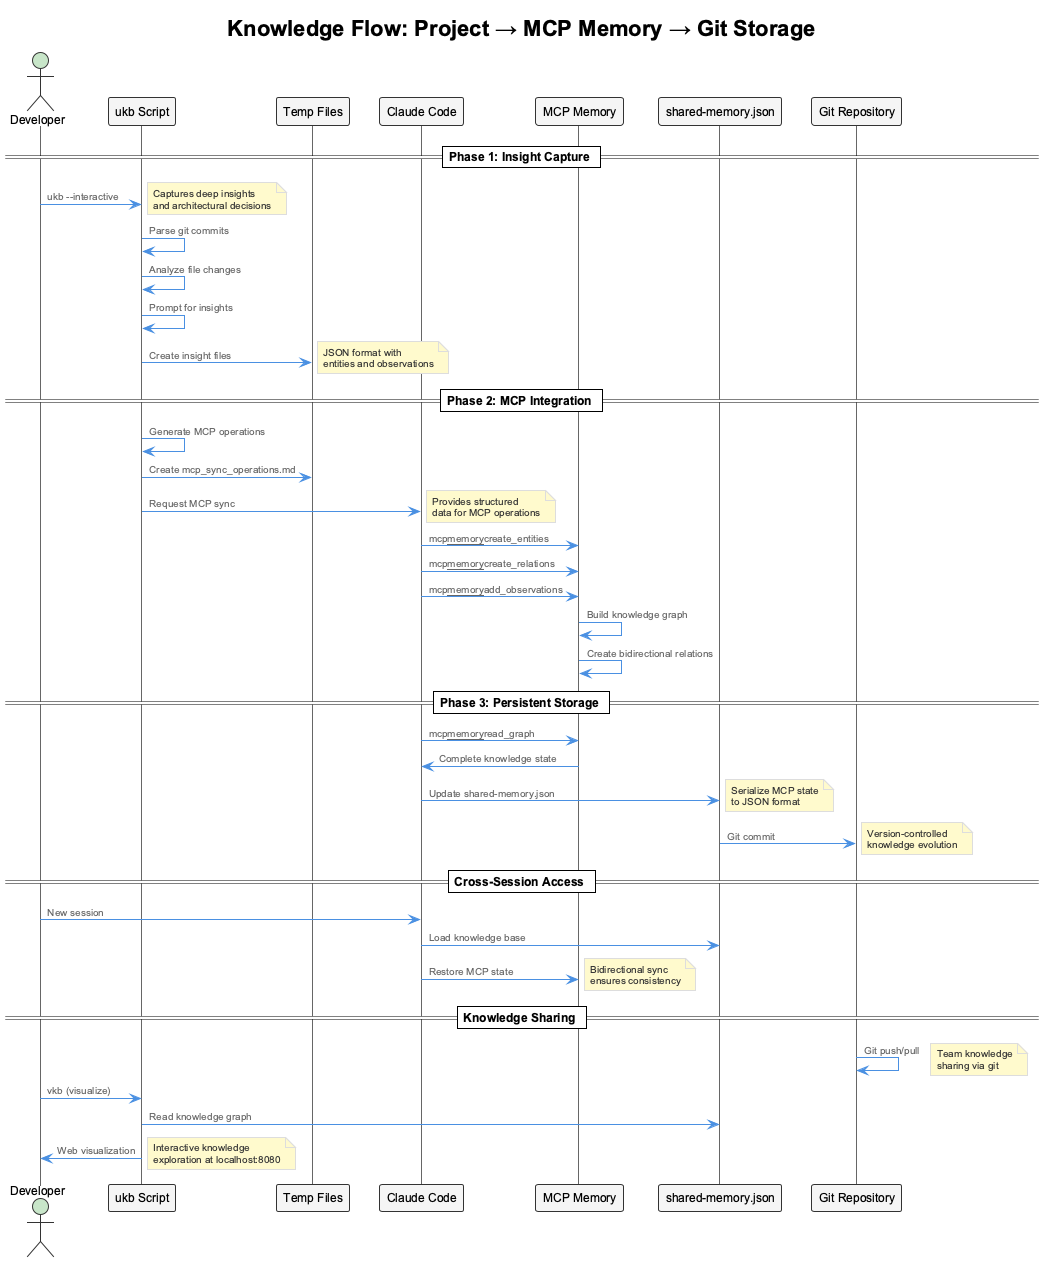

The diagram above was rendered by PlantUML. Its source (embedded in the PNG):
@startuml Knowledge Flow Architecture
!include _standard-style.puml

!define RECTANGLE class

title Knowledge Flow: Project → MCP Memory → Git Storage

actor Developer
participant "ukb Script" as UKB
participant "Temp Files" as TEMP
participant "Claude Code" as CLAUDE
participant "MCP Memory" as MCP
participant "shared-memory.json" as JSON
participant "Git Repository" as GIT

== Phase 1: Insight Capture ==

Developer -> UKB: ukb --interactive
note right: Captures deep insights\nand architectural decisions

UKB -> UKB: Parse git commits
UKB -> UKB: Analyze file changes
UKB -> UKB: Prompt for insights

UKB -> TEMP: Create insight files
note right: JSON format with\nentities and observations

== Phase 2: MCP Integration ==

UKB -> UKB: Generate MCP operations
UKB -> TEMP: Create mcp_sync_operations.md

UKB -> CLAUDE: Request MCP sync
note right: Provides structured\ndata for MCP operations

CLAUDE -> MCP: mcp__memory__create_entities
CLAUDE -> MCP: mcp__memory__create_relations  
CLAUDE -> MCP: mcp__memory__add_observations

MCP -> MCP: Build knowledge graph
MCP -> MCP: Create bidirectional relations

== Phase 3: Persistent Storage ==

CLAUDE -> MCP: mcp__memory__read_graph
MCP -> CLAUDE: Complete knowledge state

CLAUDE -> JSON: Update shared-memory.json
note right: Serialize MCP state\nto JSON format

JSON -> GIT: Git commit
note right: Version-controlled\nknowledge evolution

== Cross-Session Access ==

Developer -> CLAUDE: New session
CLAUDE -> JSON: Load knowledge base
CLAUDE -> MCP: Restore MCP state
note right: Bidirectional sync\nensures consistency

== Knowledge Sharing ==

GIT -> GIT: Git push/pull
note right: Team knowledge\nsharing via git

Developer -> UKB: vkb (visualize)
UKB -> JSON: Read knowledge graph
UKB -> Developer: Web visualization
note right: Interactive knowledge\nexploration at localhost:8080

@enduml